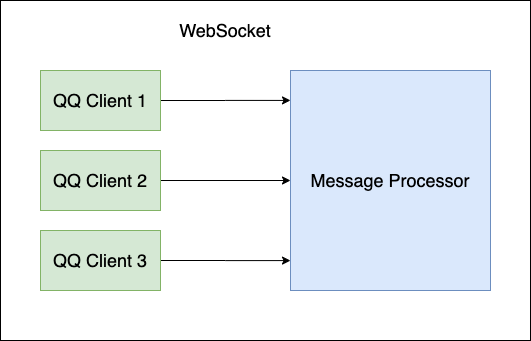

The diagram above was exported from draw.io. Its source (the exported page's mxGraphModel, read from the mxfile embedded in the PNG):
<mxGraphModel dx="1298" dy="809" grid="1" gridSize="10" guides="1" tooltips="1" connect="1" arrows="1" fold="1" page="1" pageScale="1" pageWidth="827" pageHeight="1169" math="0" shadow="0">
  <root>
    <mxCell id="0" />
    <mxCell id="1" parent="0" />
    <mxCell id="KKeCvi2MLw6IR1rzXIAF-9" value="" style="rounded=0;whiteSpace=wrap;html=1;" vertex="1" parent="1">
      <mxGeometry x="100" y="60" width="530" height="340" as="geometry" />
    </mxCell>
    <mxCell id="KKeCvi2MLw6IR1rzXIAF-5" style="edgeStyle=orthogonalEdgeStyle;rounded=0;orthogonalLoop=1;jettySize=auto;html=1;entryX=0;entryY=0.136;entryDx=0;entryDy=0;entryPerimeter=0;" edge="1" parent="1" source="KKeCvi2MLw6IR1rzXIAF-1" target="KKeCvi2MLw6IR1rzXIAF-4">
      <mxGeometry relative="1" as="geometry" />
    </mxCell>
    <mxCell id="KKeCvi2MLw6IR1rzXIAF-1" value="&lt;font style=&quot;font-size: 18px&quot;&gt;QQ Client 1&lt;/font&gt;" style="rounded=0;whiteSpace=wrap;html=1;fillColor=#d5e8d4;strokeColor=#82b366;" vertex="1" parent="1">
      <mxGeometry x="140" y="130" width="120" height="60" as="geometry" />
    </mxCell>
    <mxCell id="KKeCvi2MLw6IR1rzXIAF-6" style="edgeStyle=orthogonalEdgeStyle;rounded=0;orthogonalLoop=1;jettySize=auto;html=1;entryX=0;entryY=0.5;entryDx=0;entryDy=0;" edge="1" parent="1" source="KKeCvi2MLw6IR1rzXIAF-2" target="KKeCvi2MLw6IR1rzXIAF-4">
      <mxGeometry relative="1" as="geometry" />
    </mxCell>
    <mxCell id="KKeCvi2MLw6IR1rzXIAF-2" value="&lt;font style=&quot;font-size: 18px&quot;&gt;QQ Client 2&lt;/font&gt;" style="rounded=0;whiteSpace=wrap;html=1;fillColor=#d5e8d4;strokeColor=#82b366;" vertex="1" parent="1">
      <mxGeometry x="140" y="210" width="120" height="60" as="geometry" />
    </mxCell>
    <mxCell id="KKeCvi2MLw6IR1rzXIAF-7" style="edgeStyle=orthogonalEdgeStyle;rounded=0;orthogonalLoop=1;jettySize=auto;html=1;entryX=0;entryY=0.864;entryDx=0;entryDy=0;entryPerimeter=0;" edge="1" parent="1" source="KKeCvi2MLw6IR1rzXIAF-3" target="KKeCvi2MLw6IR1rzXIAF-4">
      <mxGeometry relative="1" as="geometry" />
    </mxCell>
    <mxCell id="KKeCvi2MLw6IR1rzXIAF-3" value="&lt;font style=&quot;font-size: 18px&quot;&gt;QQ Client 3&lt;/font&gt;" style="rounded=0;whiteSpace=wrap;html=1;fillColor=#d5e8d4;strokeColor=#82b366;" vertex="1" parent="1">
      <mxGeometry x="140" y="290" width="120" height="60" as="geometry" />
    </mxCell>
    <mxCell id="KKeCvi2MLw6IR1rzXIAF-4" value="&lt;font style=&quot;font-size: 18px&quot;&gt;Message Processor&lt;/font&gt;" style="rounded=0;whiteSpace=wrap;html=1;fillColor=#dae8fc;strokeColor=#6c8ebf;" vertex="1" parent="1">
      <mxGeometry x="390" y="130" width="200" height="220" as="geometry" />
    </mxCell>
    <mxCell id="KKeCvi2MLw6IR1rzXIAF-8" value="&lt;font style=&quot;font-size: 18px&quot;&gt;WebSocket&lt;/font&gt;" style="text;html=1;strokeColor=none;fillColor=none;align=center;verticalAlign=middle;whiteSpace=wrap;rounded=0;" vertex="1" parent="1">
      <mxGeometry x="280" y="80" width="90" height="20" as="geometry" />
    </mxCell>
  </root>
</mxGraphModel>